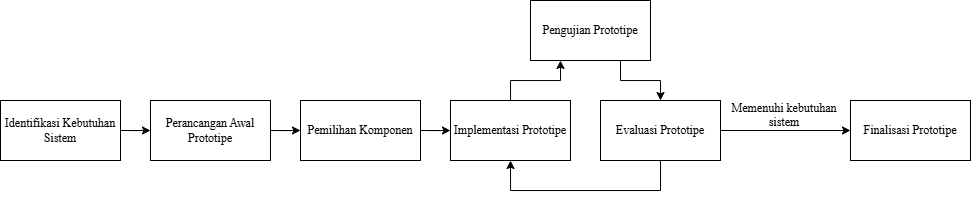

The diagram above was exported from draw.io. Its source (the exported page's mxGraphModel, read from the mxfile embedded in the PNG):
<mxGraphModel dx="3079" dy="729" grid="1" gridSize="10" guides="1" tooltips="1" connect="1" arrows="1" fold="1" page="1" pageScale="1" pageWidth="827" pageHeight="1169" math="0" shadow="0">
  <root>
    <mxCell id="0" />
    <mxCell id="1" parent="0" />
    <mxCell id="DMjnIcY9MudUk5cLM3_0-3" style="edgeStyle=orthogonalEdgeStyle;rounded=0;orthogonalLoop=1;jettySize=auto;html=1;entryX=0;entryY=0.5;entryDx=0;entryDy=0;" edge="1" parent="1" source="DMjnIcY9MudUk5cLM3_0-1" target="DMjnIcY9MudUk5cLM3_0-2">
      <mxGeometry relative="1" as="geometry" />
    </mxCell>
    <mxCell id="DMjnIcY9MudUk5cLM3_0-1" value="&lt;font face=&quot;Times New Roman&quot;&gt;Identifikasi Kebutuhan Sistem&lt;/font&gt;" style="rounded=0;whiteSpace=wrap;html=1;" vertex="1" parent="1">
      <mxGeometry x="-1300" y="230" width="120" height="60" as="geometry" />
    </mxCell>
    <mxCell id="DMjnIcY9MudUk5cLM3_0-5" style="edgeStyle=orthogonalEdgeStyle;rounded=0;orthogonalLoop=1;jettySize=auto;html=1;entryX=0;entryY=0.5;entryDx=0;entryDy=0;" edge="1" parent="1" source="DMjnIcY9MudUk5cLM3_0-2" target="DMjnIcY9MudUk5cLM3_0-4">
      <mxGeometry relative="1" as="geometry" />
    </mxCell>
    <mxCell id="DMjnIcY9MudUk5cLM3_0-2" value="&lt;font face=&quot;Times New Roman&quot;&gt;Perancangan Awal Prototipe&lt;/font&gt;" style="rounded=0;whiteSpace=wrap;html=1;" vertex="1" parent="1">
      <mxGeometry x="-1150" y="230" width="120" height="60" as="geometry" />
    </mxCell>
    <mxCell id="DMjnIcY9MudUk5cLM3_0-23" style="edgeStyle=orthogonalEdgeStyle;rounded=0;orthogonalLoop=1;jettySize=auto;html=1;entryX=0;entryY=0.5;entryDx=0;entryDy=0;" edge="1" parent="1" source="DMjnIcY9MudUk5cLM3_0-4" target="DMjnIcY9MudUk5cLM3_0-6">
      <mxGeometry relative="1" as="geometry" />
    </mxCell>
    <mxCell id="DMjnIcY9MudUk5cLM3_0-4" value="&lt;font face=&quot;Times New Roman&quot;&gt;Pemilihan Komponen&lt;/font&gt;" style="rounded=0;whiteSpace=wrap;html=1;" vertex="1" parent="1">
      <mxGeometry x="-1000" y="230" width="120" height="60" as="geometry" />
    </mxCell>
    <mxCell id="DMjnIcY9MudUk5cLM3_0-24" style="edgeStyle=orthogonalEdgeStyle;rounded=0;orthogonalLoop=1;jettySize=auto;html=1;entryX=0.25;entryY=1;entryDx=0;entryDy=0;" edge="1" parent="1" source="DMjnIcY9MudUk5cLM3_0-6" target="DMjnIcY9MudUk5cLM3_0-17">
      <mxGeometry relative="1" as="geometry" />
    </mxCell>
    <mxCell id="DMjnIcY9MudUk5cLM3_0-6" value="&lt;font face=&quot;Times New Roman&quot;&gt;Implementasi Prototipe&lt;/font&gt;" style="rounded=0;whiteSpace=wrap;html=1;" vertex="1" parent="1">
      <mxGeometry x="-850" y="230" width="120" height="60" as="geometry" />
    </mxCell>
    <mxCell id="DMjnIcY9MudUk5cLM3_0-25" style="edgeStyle=orthogonalEdgeStyle;rounded=0;orthogonalLoop=1;jettySize=auto;html=1;exitX=0.75;exitY=1;exitDx=0;exitDy=0;entryX=0.5;entryY=0;entryDx=0;entryDy=0;" edge="1" parent="1" source="DMjnIcY9MudUk5cLM3_0-17" target="DMjnIcY9MudUk5cLM3_0-22">
      <mxGeometry relative="1" as="geometry" />
    </mxCell>
    <mxCell id="DMjnIcY9MudUk5cLM3_0-17" value="&lt;font face=&quot;Times New Roman&quot;&gt;Pengujian Prototipe&lt;/font&gt;" style="rounded=0;whiteSpace=wrap;html=1;" vertex="1" parent="1">
      <mxGeometry x="-770" y="130" width="120" height="60" as="geometry" />
    </mxCell>
    <mxCell id="DMjnIcY9MudUk5cLM3_0-19" value="&lt;font face=&quot;Times New Roman&quot;&gt;Finalisasi Prototipe&lt;/font&gt;" style="rounded=0;whiteSpace=wrap;html=1;" vertex="1" parent="1">
      <mxGeometry x="-450" y="230" width="120" height="60" as="geometry" />
    </mxCell>
    <mxCell id="DMjnIcY9MudUk5cLM3_0-26" style="edgeStyle=orthogonalEdgeStyle;rounded=0;orthogonalLoop=1;jettySize=auto;html=1;entryX=0;entryY=0.5;entryDx=0;entryDy=0;" edge="1" parent="1" source="DMjnIcY9MudUk5cLM3_0-22" target="DMjnIcY9MudUk5cLM3_0-19">
      <mxGeometry relative="1" as="geometry" />
    </mxCell>
    <mxCell id="DMjnIcY9MudUk5cLM3_0-28" style="edgeStyle=orthogonalEdgeStyle;rounded=0;orthogonalLoop=1;jettySize=auto;html=1;entryX=0.5;entryY=1;entryDx=0;entryDy=0;" edge="1" parent="1" source="DMjnIcY9MudUk5cLM3_0-22" target="DMjnIcY9MudUk5cLM3_0-6">
      <mxGeometry relative="1" as="geometry">
        <Array as="points">
          <mxPoint x="-640" y="320" />
          <mxPoint x="-790" y="320" />
        </Array>
      </mxGeometry>
    </mxCell>
    <mxCell id="DMjnIcY9MudUk5cLM3_0-22" value="&lt;font face=&quot;Times New Roman&quot;&gt;Evaluasi Prototipe&lt;/font&gt;" style="rounded=0;whiteSpace=wrap;html=1;" vertex="1" parent="1">
      <mxGeometry x="-700" y="230" width="120" height="60" as="geometry" />
    </mxCell>
    <mxCell id="DMjnIcY9MudUk5cLM3_0-29" value="&lt;span style=&quot;color: rgb(0, 0, 0); font-size: 12px; font-style: normal; font-variant-ligatures: normal; font-variant-caps: normal; font-weight: 400; letter-spacing: normal; orphans: 2; text-indent: 0px; text-transform: none; widows: 2; word-spacing: 0px; -webkit-text-stroke-width: 0px; white-space: normal; text-decoration-thickness: initial; text-decoration-style: initial; text-decoration-color: initial; float: none; display: inline !important;&quot;&gt;Memenuhi kebutuhan sistem&lt;/span&gt;" style="text;whiteSpace=wrap;html=1;align=center;fontFamily=Times New Roman;labelBackgroundColor=none;" vertex="1" parent="1">
      <mxGeometry x="-581" y="224" width="130" height="40" as="geometry" />
    </mxCell>
  </root>
</mxGraphModel>